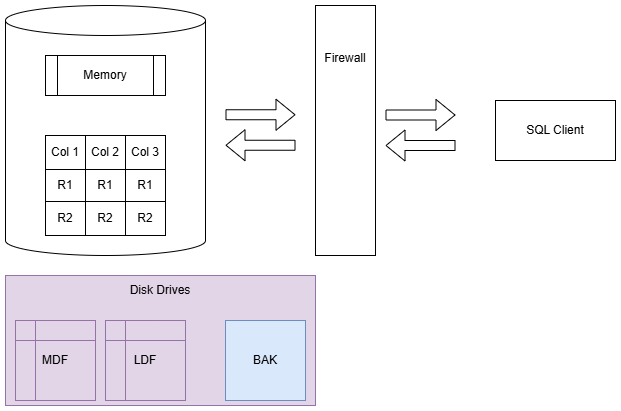

The diagram above was exported from draw.io. Its source (the exported page's mxGraphModel, read from the mxfile embedded in the PNG):
<mxGraphModel dx="1426" dy="783" grid="1" gridSize="10" guides="1" tooltips="1" connect="1" arrows="1" fold="1" page="1" pageScale="1" pageWidth="850" pageHeight="1100" math="0" shadow="0">
  <root>
    <mxCell id="0" />
    <mxCell id="1" parent="0" />
    <mxCell id="25VxhUzBiM1HGyeiZOWc-54" value="Disk Drives&lt;div&gt;&lt;br&gt;&lt;/div&gt;&lt;div&gt;&lt;br&gt;&lt;/div&gt;&lt;div&gt;&lt;br&gt;&lt;/div&gt;&lt;div&gt;&lt;br&gt;&lt;/div&gt;&lt;div&gt;&lt;br&gt;&lt;/div&gt;&lt;div&gt;&lt;br&gt;&lt;/div&gt;&lt;div&gt;&lt;br&gt;&lt;/div&gt;" style="rounded=0;whiteSpace=wrap;html=1;fillColor=#e1d5e7;strokeColor=#9673a6;" vertex="1" parent="1">
      <mxGeometry x="50" y="410" width="310" height="130" as="geometry" />
    </mxCell>
    <mxCell id="25VxhUzBiM1HGyeiZOWc-1" value="" style="shape=cylinder3;whiteSpace=wrap;html=1;boundedLbl=1;backgroundOutline=1;size=15;" vertex="1" parent="1">
      <mxGeometry x="50" y="140" width="200" height="250" as="geometry" />
    </mxCell>
    <mxCell id="25VxhUzBiM1HGyeiZOWc-2" value="Memory" style="shape=process;whiteSpace=wrap;html=1;backgroundOutline=1;" vertex="1" parent="1">
      <mxGeometry x="90" y="190" width="120" height="40" as="geometry" />
    </mxCell>
    <mxCell id="25VxhUzBiM1HGyeiZOWc-3" value="SQL Client" style="rounded=0;whiteSpace=wrap;html=1;" vertex="1" parent="1">
      <mxGeometry x="540" y="235" width="120" height="60" as="geometry" />
    </mxCell>
    <mxCell id="25VxhUzBiM1HGyeiZOWc-4" value="" style="shape=flexArrow;endArrow=classic;html=1;rounded=0;" edge="1" parent="1">
      <mxGeometry width="50" height="50" relative="1" as="geometry">
        <mxPoint x="430" y="249.5" as="sourcePoint" />
        <mxPoint x="500" y="249.5" as="targetPoint" />
      </mxGeometry>
    </mxCell>
    <mxCell id="25VxhUzBiM1HGyeiZOWc-5" value="" style="shape=flexArrow;endArrow=classic;html=1;rounded=0;" edge="1" parent="1">
      <mxGeometry width="50" height="50" relative="1" as="geometry">
        <mxPoint x="500" y="280" as="sourcePoint" />
        <mxPoint x="430" y="280" as="targetPoint" />
      </mxGeometry>
    </mxCell>
    <mxCell id="25VxhUzBiM1HGyeiZOWc-21" value="" style="childLayout=tableLayout;recursiveResize=0;shadow=0;fillColor=none;" vertex="1" parent="1">
      <mxGeometry x="90" y="270" width="120" height="100" as="geometry" />
    </mxCell>
    <mxCell id="25VxhUzBiM1HGyeiZOWc-22" value="" style="shape=tableRow;horizontal=0;startSize=0;swimlaneHead=0;swimlaneBody=0;top=0;left=0;bottom=0;right=0;dropTarget=0;collapsible=0;recursiveResize=0;expand=0;fontStyle=0;fillColor=none;strokeColor=inherit;" vertex="1" parent="25VxhUzBiM1HGyeiZOWc-21">
      <mxGeometry width="120" height="34" as="geometry" />
    </mxCell>
    <mxCell id="25VxhUzBiM1HGyeiZOWc-23" value="Col 1" style="connectable=0;recursiveResize=0;strokeColor=inherit;fillColor=none;align=center;whiteSpace=wrap;html=1;" vertex="1" parent="25VxhUzBiM1HGyeiZOWc-22">
      <mxGeometry width="40" height="34" as="geometry">
        <mxRectangle width="40" height="34" as="alternateBounds" />
      </mxGeometry>
    </mxCell>
    <mxCell id="25VxhUzBiM1HGyeiZOWc-24" value="Col 2" style="connectable=0;recursiveResize=0;strokeColor=inherit;fillColor=none;align=center;whiteSpace=wrap;html=1;" vertex="1" parent="25VxhUzBiM1HGyeiZOWc-22">
      <mxGeometry x="40" width="40" height="34" as="geometry">
        <mxRectangle width="40" height="34" as="alternateBounds" />
      </mxGeometry>
    </mxCell>
    <mxCell id="25VxhUzBiM1HGyeiZOWc-25" value="Col 3" style="connectable=0;recursiveResize=0;strokeColor=inherit;fillColor=none;align=center;whiteSpace=wrap;html=1;" vertex="1" parent="25VxhUzBiM1HGyeiZOWc-22">
      <mxGeometry x="80" width="40" height="34" as="geometry">
        <mxRectangle width="40" height="34" as="alternateBounds" />
      </mxGeometry>
    </mxCell>
    <mxCell id="25VxhUzBiM1HGyeiZOWc-26" style="shape=tableRow;horizontal=0;startSize=0;swimlaneHead=0;swimlaneBody=0;top=0;left=0;bottom=0;right=0;dropTarget=0;collapsible=0;recursiveResize=0;expand=0;fontStyle=0;fillColor=none;strokeColor=inherit;" vertex="1" parent="25VxhUzBiM1HGyeiZOWc-21">
      <mxGeometry y="34" width="120" height="32" as="geometry" />
    </mxCell>
    <mxCell id="25VxhUzBiM1HGyeiZOWc-27" value="R1" style="connectable=0;recursiveResize=0;strokeColor=inherit;fillColor=none;align=center;whiteSpace=wrap;html=1;" vertex="1" parent="25VxhUzBiM1HGyeiZOWc-26">
      <mxGeometry width="40" height="32" as="geometry">
        <mxRectangle width="40" height="32" as="alternateBounds" />
      </mxGeometry>
    </mxCell>
    <mxCell id="25VxhUzBiM1HGyeiZOWc-28" value="R1" style="connectable=0;recursiveResize=0;strokeColor=inherit;fillColor=none;align=center;whiteSpace=wrap;html=1;" vertex="1" parent="25VxhUzBiM1HGyeiZOWc-26">
      <mxGeometry x="40" width="40" height="32" as="geometry">
        <mxRectangle width="40" height="32" as="alternateBounds" />
      </mxGeometry>
    </mxCell>
    <mxCell id="25VxhUzBiM1HGyeiZOWc-29" value="R1" style="connectable=0;recursiveResize=0;strokeColor=inherit;fillColor=none;align=center;whiteSpace=wrap;html=1;" vertex="1" parent="25VxhUzBiM1HGyeiZOWc-26">
      <mxGeometry x="80" width="40" height="32" as="geometry">
        <mxRectangle width="40" height="32" as="alternateBounds" />
      </mxGeometry>
    </mxCell>
    <mxCell id="25VxhUzBiM1HGyeiZOWc-30" style="shape=tableRow;horizontal=0;startSize=0;swimlaneHead=0;swimlaneBody=0;top=0;left=0;bottom=0;right=0;dropTarget=0;collapsible=0;recursiveResize=0;expand=0;fontStyle=0;fillColor=none;strokeColor=inherit;" vertex="1" parent="25VxhUzBiM1HGyeiZOWc-21">
      <mxGeometry y="66" width="120" height="34" as="geometry" />
    </mxCell>
    <mxCell id="25VxhUzBiM1HGyeiZOWc-31" value="R2" style="connectable=0;recursiveResize=0;strokeColor=inherit;fillColor=none;align=center;whiteSpace=wrap;html=1;" vertex="1" parent="25VxhUzBiM1HGyeiZOWc-30">
      <mxGeometry width="40" height="34" as="geometry">
        <mxRectangle width="40" height="34" as="alternateBounds" />
      </mxGeometry>
    </mxCell>
    <mxCell id="25VxhUzBiM1HGyeiZOWc-32" value="R2" style="connectable=0;recursiveResize=0;strokeColor=inherit;fillColor=none;align=center;whiteSpace=wrap;html=1;" vertex="1" parent="25VxhUzBiM1HGyeiZOWc-30">
      <mxGeometry x="40" width="40" height="34" as="geometry">
        <mxRectangle width="40" height="34" as="alternateBounds" />
      </mxGeometry>
    </mxCell>
    <mxCell id="25VxhUzBiM1HGyeiZOWc-33" value="R2" style="connectable=0;recursiveResize=0;strokeColor=inherit;fillColor=none;align=center;whiteSpace=wrap;html=1;" vertex="1" parent="25VxhUzBiM1HGyeiZOWc-30">
      <mxGeometry x="80" width="40" height="34" as="geometry">
        <mxRectangle width="40" height="34" as="alternateBounds" />
      </mxGeometry>
    </mxCell>
    <mxCell id="25VxhUzBiM1HGyeiZOWc-34" value="MDF" style="shape=internalStorage;whiteSpace=wrap;html=1;backgroundOutline=1;fillColor=#e1d5e7;strokeColor=#9673a6;" vertex="1" parent="1">
      <mxGeometry x="60" y="455" width="80" height="80" as="geometry" />
    </mxCell>
    <mxCell id="25VxhUzBiM1HGyeiZOWc-35" value="LDF" style="shape=internalStorage;whiteSpace=wrap;html=1;backgroundOutline=1;fillColor=#e1d5e7;strokeColor=#9673a6;" vertex="1" parent="1">
      <mxGeometry x="150" y="455" width="80" height="80" as="geometry" />
    </mxCell>
    <mxCell id="25VxhUzBiM1HGyeiZOWc-36" value="BAK" style="whiteSpace=wrap;html=1;aspect=fixed;fillColor=#dae8fc;strokeColor=#6c8ebf;" vertex="1" parent="1">
      <mxGeometry x="270" y="455" width="80" height="80" as="geometry" />
    </mxCell>
    <mxCell id="25VxhUzBiM1HGyeiZOWc-55" value="Firewall&lt;div&gt;&lt;br&gt;&lt;/div&gt;&lt;div&gt;&lt;br&gt;&lt;/div&gt;&lt;div&gt;&lt;br&gt;&lt;/div&gt;&lt;div&gt;&lt;br&gt;&lt;/div&gt;&lt;div&gt;&lt;br&gt;&lt;/div&gt;&lt;div&gt;&lt;br&gt;&lt;/div&gt;&lt;div&gt;&lt;br&gt;&lt;/div&gt;&lt;div&gt;&lt;br&gt;&lt;/div&gt;&lt;div&gt;&lt;br&gt;&lt;/div&gt;&lt;div&gt;&lt;br&gt;&lt;/div&gt;" style="rounded=0;whiteSpace=wrap;html=1;" vertex="1" parent="1">
      <mxGeometry x="360" y="140" width="60" height="250" as="geometry" />
    </mxCell>
    <mxCell id="25VxhUzBiM1HGyeiZOWc-56" value="" style="shape=flexArrow;endArrow=classic;html=1;rounded=0;" edge="1" parent="1">
      <mxGeometry width="50" height="50" relative="1" as="geometry">
        <mxPoint x="270" y="249.25" as="sourcePoint" />
        <mxPoint x="340" y="249.25" as="targetPoint" />
      </mxGeometry>
    </mxCell>
    <mxCell id="25VxhUzBiM1HGyeiZOWc-57" value="" style="shape=flexArrow;endArrow=classic;html=1;rounded=0;" edge="1" parent="1">
      <mxGeometry width="50" height="50" relative="1" as="geometry">
        <mxPoint x="340" y="279.75" as="sourcePoint" />
        <mxPoint x="270" y="279.75" as="targetPoint" />
      </mxGeometry>
    </mxCell>
  </root>
</mxGraphModel>